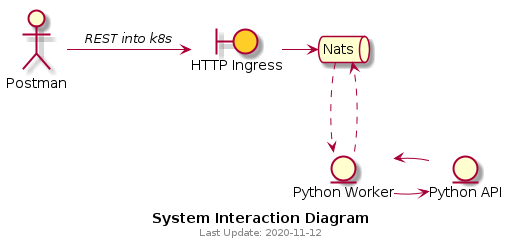

The diagram above was rendered by PlantUML. Its source (embedded in the PNG):
@startuml
' ' skinparam rectangle {
' '     roundCorner 25

' ' }
' <style>
' footer {
'   HorizontalAlignment right
' }
' </style>

caption <b>System Interaction Diagram</b> 
footer  Last Update: 2020-11-12

actor postman as "Postman"
boundary http_ingress as "HTTP Ingress" #FFCD28
queue nats as "Nats"
entity python_worker as "Python Worker"
entity python_api as "Python API"

postman -> http_ingress : <i>REST into k8s</i>
http_ingress -> nats 
python_worker ..> nats 
nats ..> python_worker

python_worker -> python_api
python_api -> python_worker

@enduml